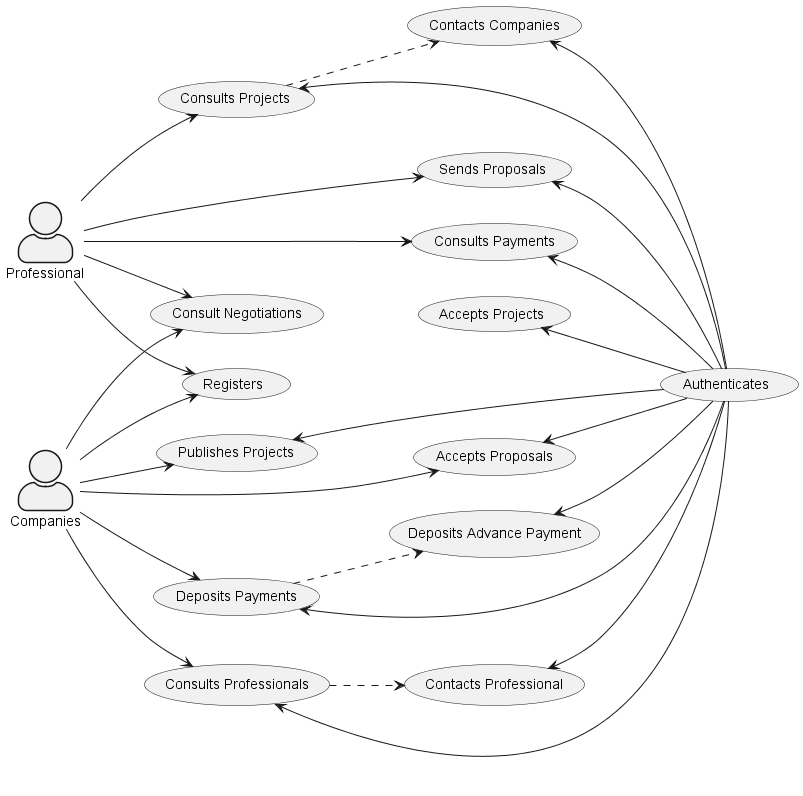

The diagram above was rendered by PlantUML. Its source (embedded in the PNG):
@startuml
    left to right direction
    skinparam actorStyle awesome

    Actor Professional As Pr
    :Pr: --> (Registers)
    :Pr: --> (Consults Projects)
    (Consults Projects) ..> (Contacts Companies)
    :Pr: --> (Sends Proposals)
    :Pr: --> (Consult Negotiations)
    :Pr: --> (Consults Payments)

    (Consults Projects) <-- (Authenticates)
    (Contacts Companies) <-- (Authenticates)
    (Sends Proposals) <-- (Authenticates)
    (Accepts Projects) <-- (Authenticates)
    (Consults Payments) <-- (Authenticates)

    Actor Companies As Cm
    :Cm: --> (Registers)
    :Cm: --> (Consults Professionals)
    (Consults Professionals) ..> (Contacts Professional)
    :Cm: --> (Publishes Projects)
    :Cm: --> (Consult Negotiations)
    :Cm: --> (Accepts Proposals)
    :Cm: --> (Deposits Payments)
    (Deposits Payments) ..> (Deposits Advance Payment)

    (Consults Professionals) <-- (Authenticates)
    (Contacts Professional) <-- (Authenticates)
    (Publishes Projects) <-- (Authenticates)
    (Accepts Proposals) <-- (Authenticates)
    (Deposits Payments) <-- (Authenticates)
    (Deposits Advance Payment) <-- (Authenticates)

@enduml